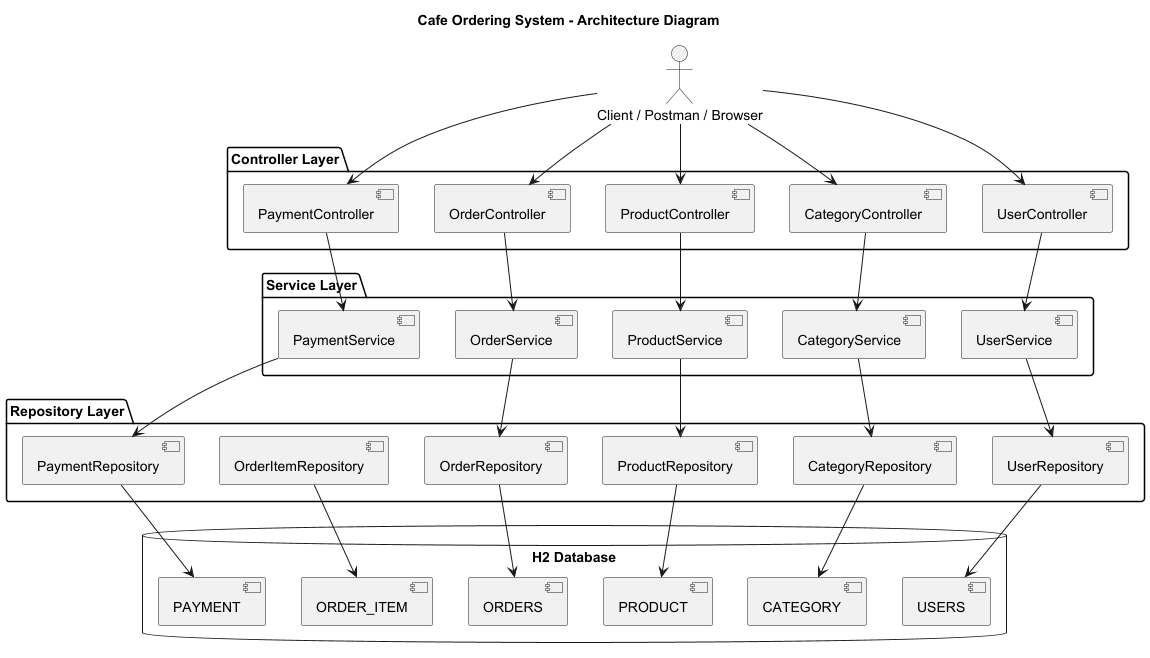

The diagram above was rendered by PlantUML. Its source (embedded in the PNG):
@startuml
title Cafe Ordering System - Architecture Diagram

actor Client as "Client / Postman / Browser"

package "Controller Layer" {
  [UserController]
  [CategoryController]
  [ProductController]
  [OrderController]
  [PaymentController]
}

package "Service Layer" {
  [UserService]
  [CategoryService]
  [ProductService]
  [OrderService]
  [PaymentService]
}

package "Repository Layer" {
  [UserRepository]
  [CategoryRepository]
  [ProductRepository]
  [OrderRepository]
  [OrderItemRepository]
  [PaymentRepository]
}

database "H2 Database" {
  [USERS]
  [CATEGORY]
  [PRODUCT]
  [ORDERS]
  [ORDER_ITEM]
  [PAYMENT]
}

Client --> [UserController]
Client --> [CategoryController]
Client --> [ProductController]
Client --> [OrderController]
Client --> [PaymentController]

[UserController] --> [UserService]
[CategoryController] --> [CategoryService]
[ProductController] --> [ProductService]
[OrderController] --> [OrderService]
[PaymentController] --> [PaymentService]

[UserService] --> [UserRepository]
[CategoryService] --> [CategoryRepository]
[ProductService] --> [ProductRepository]
[OrderService] --> [OrderRepository]
[PaymentService] --> [PaymentRepository]

[UserRepository] --> [USERS]
[CategoryRepository] --> [CATEGORY]
[ProductRepository] --> [PRODUCT]
[OrderRepository] --> [ORDERS]
[OrderItemRepository] --> [ORDER_ITEM]
[PaymentRepository] --> [PAYMENT]

@enduml